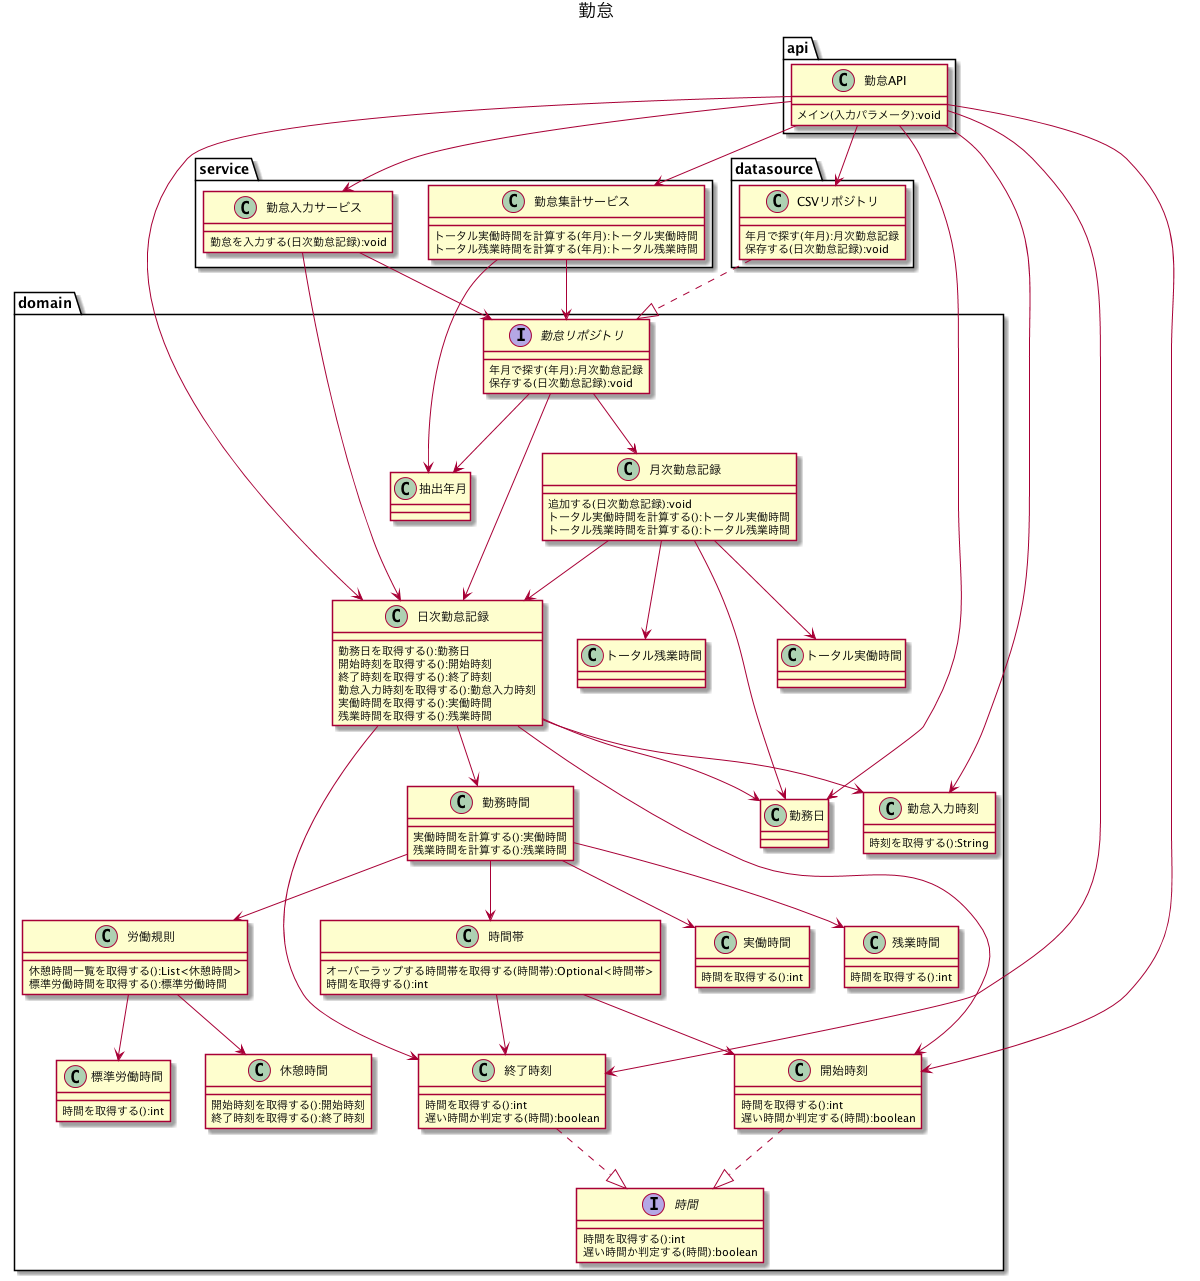

The diagram above was rendered by PlantUML. Its source (embedded in the PNG):
@startuml
title 勤怠

package api {
    class 勤怠API {
        メイン(入力パラメータ):void
    }
}

package datasource {
    class CSVリポジトリ {
        年月で探す(年月):月次勤怠記録
        保存する(日次勤怠記録):void
    }
}

package service {
    class 勤怠入力サービス {
        勤怠を入力する(日次勤怠記録):void
    }
    class 勤怠集計サービス {
        トータル実働時間を計算する(年月):トータル実働時間
        トータル残業時間を計算する(年月):トータル残業時間
    }
}

package domain {
    interface 勤怠リポジトリ {
        年月で探す(年月):月次勤怠記録
        保存する(日次勤怠記録):void
    }
    interface 時間 {
        時間を取得する():int
        遅い時間か判定する(時間):boolean
    }
    class 抽出年月
    class 日次勤怠記録 {
        勤務日を取得する():勤務日
        開始時刻を取得する():開始時刻
        終了時刻を取得する():終了時刻
        勤怠入力時刻を取得する():勤怠入力時刻
        実働時間を取得する():実働時間
        残業時間を取得する():残業時間
    }
    class 月次勤怠記録 {
        追加する(日次勤怠記録):void
        トータル実働時間を計算する():トータル実働時間
        トータル残業時間を計算する():トータル残業時間
    }
    class 勤務日
    class トータル実働時間
    class トータル残業時間
    class 開始時刻 {
        時間を取得する():int
        遅い時間か判定する(時間):boolean
    }
    class 終了時刻 {
        時間を取得する():int
        遅い時間か判定する(時間):boolean
    }
    class 標準労働時間 {
        時間を取得する():int
    }
    class 休憩時間 {
        開始時刻を取得する():開始時刻
        終了時刻を取得する():終了時刻
    }
    class 労働規則 {
        休憩時間一覧を取得する():List<休憩時間>
        標準労働時間を取得する():標準労働時間
    }
    class 時間帯 {
        オーバーラップする時間帯を取得する(時間帯):Optional<時間帯>
        時間を取得する():int
    }
    class 勤務時間 {
        実働時間を計算する():実働時間
        残業時間を計算する():残業時間
    }
    class 実働時間 {
        時間を取得する():int
    }
    class 残業時間 {
        時間を取得する():int
    }
    class 勤怠入力時刻 {
        時刻を取得する():String
    }
}

勤怠API --> 勤務日
勤怠API --> 開始時刻
勤怠API --> 終了時刻
勤怠API --> 勤怠入力時刻
勤怠API --> 日次勤怠記録
勤怠API --> 勤怠入力サービス
勤怠API --> 勤怠集計サービス

勤怠API --> CSVリポジトリ

CSVリポジトリ ..|> 勤怠リポジトリ

勤怠入力サービス --> 勤怠リポジトリ
勤怠入力サービス --> 日次勤怠記録
勤怠集計サービス --> 勤怠リポジトリ
勤怠集計サービス --> 抽出年月

勤怠リポジトリ --> 抽出年月
勤怠リポジトリ --> 日次勤怠記録
勤怠リポジトリ --> 月次勤怠記録
日次勤怠記録 --> 勤務日
日次勤怠記録 --> 開始時刻
日次勤怠記録 --> 終了時刻
日次勤怠記録 --> 勤怠入力時刻
開始時刻 ..|> 時間
終了時刻 ..|> 時間
労働規則 --> 休憩時間
労働規則 --> 標準労働時間
勤務時間 --> 労働規則
月次勤怠記録 --> 日次勤怠記録
月次勤怠記録 --> 勤務日
月次勤怠記録 --> トータル実働時間
月次勤怠記録 --> トータル残業時間
勤務時間 --> 時間帯
日次勤怠記録 --> 勤務時間
時間帯 --> 開始時刻
時間帯 --> 終了時刻
勤務時間 --> 実働時間
勤務時間 --> 残業時間
@enduml